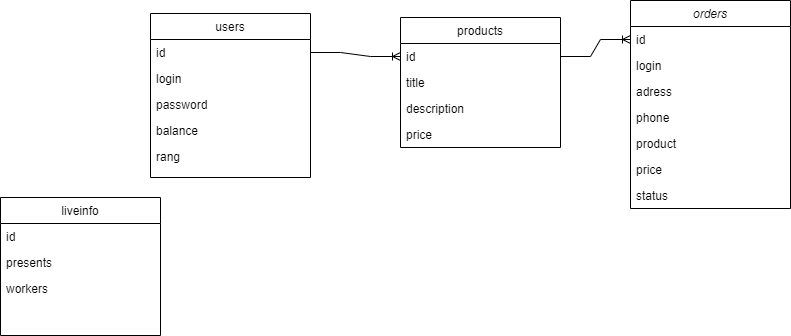

The diagram above was exported from draw.io. Its source (the exported page's mxGraphModel, read from the mxfile embedded in the PNG):
<mxGraphModel dx="1032" dy="553" grid="1" gridSize="10" guides="1" tooltips="1" connect="1" arrows="1" fold="1" page="1" pageScale="1" pageWidth="827" pageHeight="1169" math="0" shadow="0">
  <root>
    <mxCell id="WIyWlLk6GJQsqaUBKTNV-0" />
    <mxCell id="WIyWlLk6GJQsqaUBKTNV-1" parent="WIyWlLk6GJQsqaUBKTNV-0" />
    <mxCell id="zkfFHV4jXpPFQw0GAbJ--0" value="orders" style="swimlane;fontStyle=2;align=center;verticalAlign=top;childLayout=stackLayout;horizontal=1;startSize=26;horizontalStack=0;resizeParent=1;resizeLast=0;collapsible=1;marginBottom=0;rounded=0;shadow=0;strokeWidth=1;" parent="WIyWlLk6GJQsqaUBKTNV-1" vertex="1">
      <mxGeometry x="650" y="103" width="160" height="208" as="geometry">
        <mxRectangle x="230" y="140" width="160" height="26" as="alternateBounds" />
      </mxGeometry>
    </mxCell>
    <mxCell id="zkfFHV4jXpPFQw0GAbJ--1" value="id" style="text;align=left;verticalAlign=top;spacingLeft=4;spacingRight=4;overflow=hidden;rotatable=0;points=[[0,0.5],[1,0.5]];portConstraint=eastwest;" parent="zkfFHV4jXpPFQw0GAbJ--0" vertex="1">
      <mxGeometry y="26" width="160" height="26" as="geometry" />
    </mxCell>
    <mxCell id="zkfFHV4jXpPFQw0GAbJ--2" value="login" style="text;align=left;verticalAlign=top;spacingLeft=4;spacingRight=4;overflow=hidden;rotatable=0;points=[[0,0.5],[1,0.5]];portConstraint=eastwest;rounded=0;shadow=0;html=0;" parent="zkfFHV4jXpPFQw0GAbJ--0" vertex="1">
      <mxGeometry y="52" width="160" height="26" as="geometry" />
    </mxCell>
    <mxCell id="zkfFHV4jXpPFQw0GAbJ--3" value="adress" style="text;align=left;verticalAlign=top;spacingLeft=4;spacingRight=4;overflow=hidden;rotatable=0;points=[[0,0.5],[1,0.5]];portConstraint=eastwest;rounded=0;shadow=0;html=0;" parent="zkfFHV4jXpPFQw0GAbJ--0" vertex="1">
      <mxGeometry y="78" width="160" height="26" as="geometry" />
    </mxCell>
    <mxCell id="bxtObVznpi1fDhs_4XKB-3" value="phone" style="text;align=left;verticalAlign=top;spacingLeft=4;spacingRight=4;overflow=hidden;rotatable=0;points=[[0,0.5],[1,0.5]];portConstraint=eastwest;rounded=0;shadow=0;html=0;" parent="zkfFHV4jXpPFQw0GAbJ--0" vertex="1">
      <mxGeometry y="104" width="160" height="26" as="geometry" />
    </mxCell>
    <mxCell id="bxtObVznpi1fDhs_4XKB-5" value="product" style="text;align=left;verticalAlign=top;spacingLeft=4;spacingRight=4;overflow=hidden;rotatable=0;points=[[0,0.5],[1,0.5]];portConstraint=eastwest;rounded=0;shadow=0;html=0;" parent="zkfFHV4jXpPFQw0GAbJ--0" vertex="1">
      <mxGeometry y="130" width="160" height="26" as="geometry" />
    </mxCell>
    <mxCell id="bxtObVznpi1fDhs_4XKB-6" value="price" style="text;align=left;verticalAlign=top;spacingLeft=4;spacingRight=4;overflow=hidden;rotatable=0;points=[[0,0.5],[1,0.5]];portConstraint=eastwest;rounded=0;shadow=0;html=0;" parent="zkfFHV4jXpPFQw0GAbJ--0" vertex="1">
      <mxGeometry y="156" width="160" height="26" as="geometry" />
    </mxCell>
    <mxCell id="bxtObVznpi1fDhs_4XKB-4" value="status" style="text;align=left;verticalAlign=top;spacingLeft=4;spacingRight=4;overflow=hidden;rotatable=0;points=[[0,0.5],[1,0.5]];portConstraint=eastwest;rounded=0;shadow=0;html=0;" parent="zkfFHV4jXpPFQw0GAbJ--0" vertex="1">
      <mxGeometry y="182" width="160" height="26" as="geometry" />
    </mxCell>
    <mxCell id="zkfFHV4jXpPFQw0GAbJ--6" value="liveinfo" style="swimlane;fontStyle=0;align=center;verticalAlign=top;childLayout=stackLayout;horizontal=1;startSize=26;horizontalStack=0;resizeParent=1;resizeLast=0;collapsible=1;marginBottom=0;rounded=0;shadow=0;strokeWidth=1;" parent="WIyWlLk6GJQsqaUBKTNV-1" vertex="1">
      <mxGeometry x="20" y="300" width="160" height="138" as="geometry">
        <mxRectangle x="130" y="380" width="160" height="26" as="alternateBounds" />
      </mxGeometry>
    </mxCell>
    <mxCell id="zkfFHV4jXpPFQw0GAbJ--7" value="id" style="text;align=left;verticalAlign=top;spacingLeft=4;spacingRight=4;overflow=hidden;rotatable=0;points=[[0,0.5],[1,0.5]];portConstraint=eastwest;" parent="zkfFHV4jXpPFQw0GAbJ--6" vertex="1">
      <mxGeometry y="26" width="160" height="26" as="geometry" />
    </mxCell>
    <mxCell id="zkfFHV4jXpPFQw0GAbJ--8" value="presents" style="text;align=left;verticalAlign=top;spacingLeft=4;spacingRight=4;overflow=hidden;rotatable=0;points=[[0,0.5],[1,0.5]];portConstraint=eastwest;rounded=0;shadow=0;html=0;" parent="zkfFHV4jXpPFQw0GAbJ--6" vertex="1">
      <mxGeometry y="52" width="160" height="26" as="geometry" />
    </mxCell>
    <mxCell id="zkfFHV4jXpPFQw0GAbJ--10" value="workers" style="text;align=left;verticalAlign=top;spacingLeft=4;spacingRight=4;overflow=hidden;rotatable=0;points=[[0,0.5],[1,0.5]];portConstraint=eastwest;fontStyle=0" parent="zkfFHV4jXpPFQw0GAbJ--6" vertex="1">
      <mxGeometry y="78" width="160" height="26" as="geometry" />
    </mxCell>
    <mxCell id="zkfFHV4jXpPFQw0GAbJ--13" value="products" style="swimlane;fontStyle=0;align=center;verticalAlign=top;childLayout=stackLayout;horizontal=1;startSize=26;horizontalStack=0;resizeParent=1;resizeLast=0;collapsible=1;marginBottom=0;rounded=0;shadow=0;strokeWidth=1;" parent="WIyWlLk6GJQsqaUBKTNV-1" vertex="1">
      <mxGeometry x="420" y="120" width="160" height="130" as="geometry">
        <mxRectangle x="340" y="380" width="170" height="26" as="alternateBounds" />
      </mxGeometry>
    </mxCell>
    <mxCell id="zkfFHV4jXpPFQw0GAbJ--14" value="id" style="text;align=left;verticalAlign=top;spacingLeft=4;spacingRight=4;overflow=hidden;rotatable=0;points=[[0,0.5],[1,0.5]];portConstraint=eastwest;" parent="zkfFHV4jXpPFQw0GAbJ--13" vertex="1">
      <mxGeometry y="26" width="160" height="26" as="geometry" />
    </mxCell>
    <mxCell id="bxtObVznpi1fDhs_4XKB-0" value="title&#10;" style="text;align=left;verticalAlign=top;spacingLeft=4;spacingRight=4;overflow=hidden;rotatable=0;points=[[0,0.5],[1,0.5]];portConstraint=eastwest;" parent="zkfFHV4jXpPFQw0GAbJ--13" vertex="1">
      <mxGeometry y="52" width="160" height="26" as="geometry" />
    </mxCell>
    <mxCell id="bxtObVznpi1fDhs_4XKB-1" value="description" style="text;align=left;verticalAlign=top;spacingLeft=4;spacingRight=4;overflow=hidden;rotatable=0;points=[[0,0.5],[1,0.5]];portConstraint=eastwest;" parent="zkfFHV4jXpPFQw0GAbJ--13" vertex="1">
      <mxGeometry y="78" width="160" height="26" as="geometry" />
    </mxCell>
    <mxCell id="bxtObVznpi1fDhs_4XKB-2" value="price" style="text;align=left;verticalAlign=top;spacingLeft=4;spacingRight=4;overflow=hidden;rotatable=0;points=[[0,0.5],[1,0.5]];portConstraint=eastwest;" parent="zkfFHV4jXpPFQw0GAbJ--13" vertex="1">
      <mxGeometry y="104" width="160" height="26" as="geometry" />
    </mxCell>
    <mxCell id="zkfFHV4jXpPFQw0GAbJ--17" value="users" style="swimlane;fontStyle=0;align=center;verticalAlign=top;childLayout=stackLayout;horizontal=1;startSize=26;horizontalStack=0;resizeParent=1;resizeLast=0;collapsible=1;marginBottom=0;rounded=0;shadow=0;strokeWidth=1;" parent="WIyWlLk6GJQsqaUBKTNV-1" vertex="1">
      <mxGeometry x="170" y="116" width="160" height="164" as="geometry">
        <mxRectangle x="550" y="140" width="160" height="26" as="alternateBounds" />
      </mxGeometry>
    </mxCell>
    <mxCell id="zkfFHV4jXpPFQw0GAbJ--18" value="id" style="text;align=left;verticalAlign=top;spacingLeft=4;spacingRight=4;overflow=hidden;rotatable=0;points=[[0,0.5],[1,0.5]];portConstraint=eastwest;" parent="zkfFHV4jXpPFQw0GAbJ--17" vertex="1">
      <mxGeometry y="26" width="160" height="26" as="geometry" />
    </mxCell>
    <mxCell id="zkfFHV4jXpPFQw0GAbJ--19" value="login" style="text;align=left;verticalAlign=top;spacingLeft=4;spacingRight=4;overflow=hidden;rotatable=0;points=[[0,0.5],[1,0.5]];portConstraint=eastwest;rounded=0;shadow=0;html=0;" parent="zkfFHV4jXpPFQw0GAbJ--17" vertex="1">
      <mxGeometry y="52" width="160" height="26" as="geometry" />
    </mxCell>
    <mxCell id="zkfFHV4jXpPFQw0GAbJ--20" value="password" style="text;align=left;verticalAlign=top;spacingLeft=4;spacingRight=4;overflow=hidden;rotatable=0;points=[[0,0.5],[1,0.5]];portConstraint=eastwest;rounded=0;shadow=0;html=0;" parent="zkfFHV4jXpPFQw0GAbJ--17" vertex="1">
      <mxGeometry y="78" width="160" height="26" as="geometry" />
    </mxCell>
    <mxCell id="zkfFHV4jXpPFQw0GAbJ--21" value="balance" style="text;align=left;verticalAlign=top;spacingLeft=4;spacingRight=4;overflow=hidden;rotatable=0;points=[[0,0.5],[1,0.5]];portConstraint=eastwest;rounded=0;shadow=0;html=0;" parent="zkfFHV4jXpPFQw0GAbJ--17" vertex="1">
      <mxGeometry y="104" width="160" height="26" as="geometry" />
    </mxCell>
    <mxCell id="zkfFHV4jXpPFQw0GAbJ--22" value="rang" style="text;align=left;verticalAlign=top;spacingLeft=4;spacingRight=4;overflow=hidden;rotatable=0;points=[[0,0.5],[1,0.5]];portConstraint=eastwest;rounded=0;shadow=0;html=0;" parent="zkfFHV4jXpPFQw0GAbJ--17" vertex="1">
      <mxGeometry y="130" width="160" height="26" as="geometry" />
    </mxCell>
    <mxCell id="hxxwzTHX-kwyhSMsd-wK-1" value="" style="edgeStyle=entityRelationEdgeStyle;fontSize=12;html=1;endArrow=ERoneToMany;rounded=0;exitX=1;exitY=0.5;exitDx=0;exitDy=0;entryX=0;entryY=0.5;entryDx=0;entryDy=0;" edge="1" parent="WIyWlLk6GJQsqaUBKTNV-1" source="zkfFHV4jXpPFQw0GAbJ--14" target="zkfFHV4jXpPFQw0GAbJ--1">
      <mxGeometry width="100" height="100" relative="1" as="geometry">
        <mxPoint x="360" y="340" as="sourcePoint" />
        <mxPoint x="460" y="240" as="targetPoint" />
      </mxGeometry>
    </mxCell>
    <mxCell id="hxxwzTHX-kwyhSMsd-wK-2" value="" style="edgeStyle=entityRelationEdgeStyle;fontSize=12;html=1;endArrow=ERoneToMany;rounded=0;exitX=1;exitY=0.5;exitDx=0;exitDy=0;entryX=0;entryY=0.5;entryDx=0;entryDy=0;" edge="1" parent="WIyWlLk6GJQsqaUBKTNV-1" source="zkfFHV4jXpPFQw0GAbJ--18" target="zkfFHV4jXpPFQw0GAbJ--14">
      <mxGeometry width="100" height="100" relative="1" as="geometry">
        <mxPoint x="590" y="169" as="sourcePoint" />
        <mxPoint x="660" y="152" as="targetPoint" />
      </mxGeometry>
    </mxCell>
  </root>
</mxGraphModel>